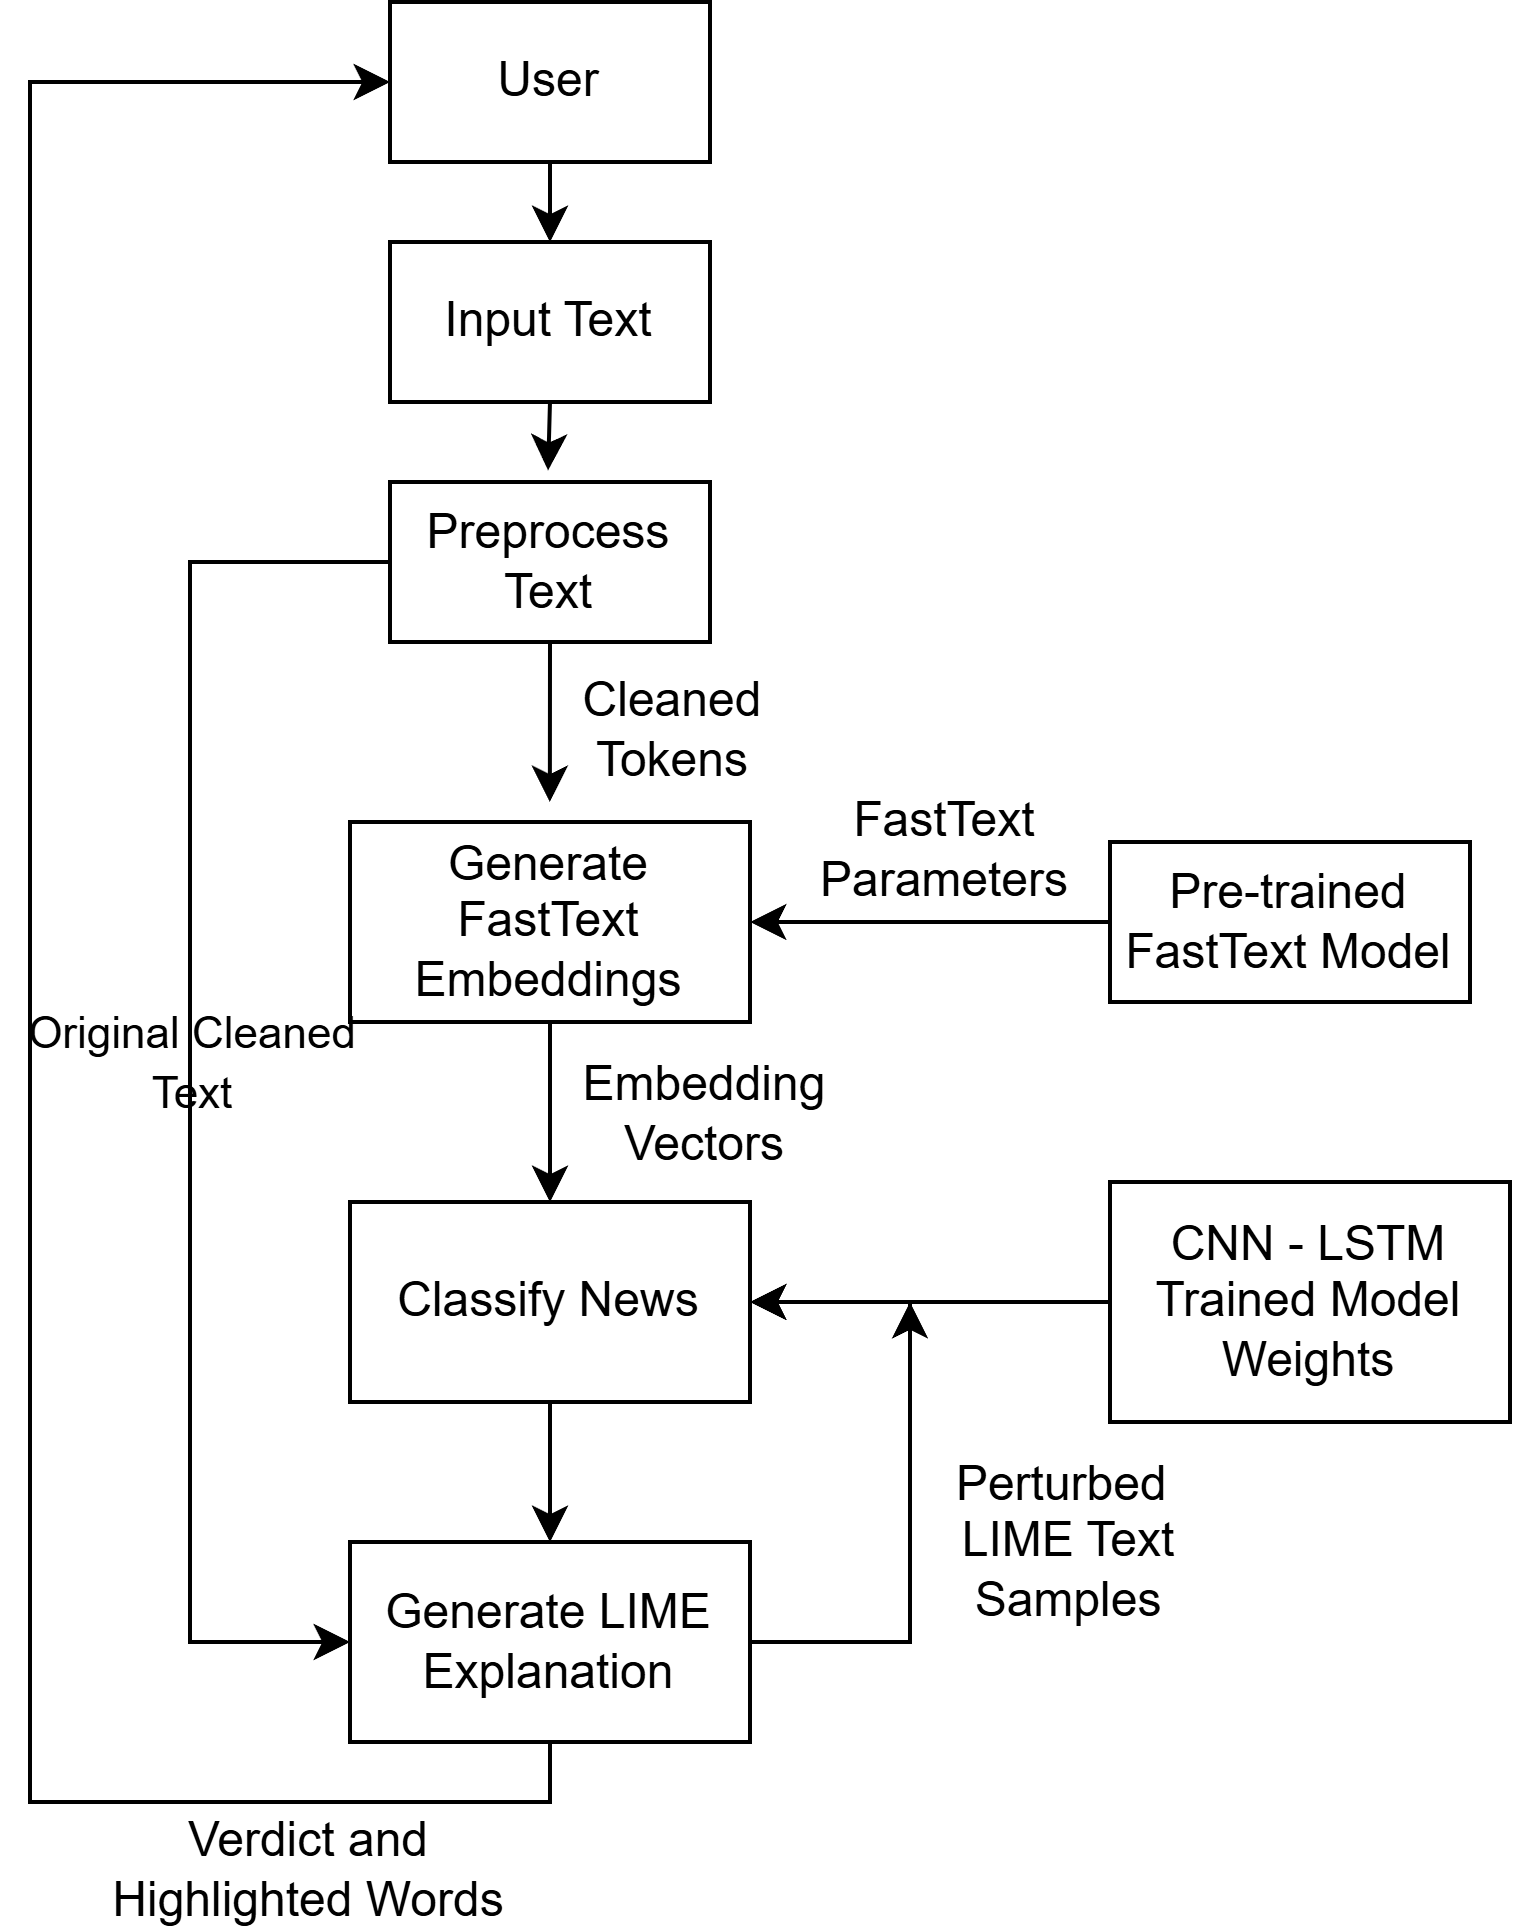

The diagram above was exported from draw.io. Its source (the exported page's mxGraphModel, read from the mxfile embedded in the PNG):
<mxGraphModel dx="912" dy="498" grid="1" gridSize="10" guides="1" tooltips="1" connect="1" arrows="1" fold="1" page="1" pageScale="1" pageWidth="850" pageHeight="1100" math="0" shadow="0">
  <root>
    <mxCell id="0" />
    <mxCell id="1" parent="0" />
    <mxCell id="LP10TvSnhy-jv0Lx02o6-10" edge="1" parent="1" source="LP10TvSnhy-jv0Lx02o6-1" style="edgeStyle=orthogonalEdgeStyle;rounded=0;orthogonalLoop=1;jettySize=auto;html=1;exitX=0.5;exitY=1;exitDx=0;exitDy=0;entryX=0.5;entryY=0;entryDx=0;entryDy=0;" target="LP10TvSnhy-jv0Lx02o6-2">
      <mxGeometry relative="1" as="geometry" />
    </mxCell>
    <mxCell id="LP10TvSnhy-jv0Lx02o6-1" parent="1" style="rounded=0;whiteSpace=wrap;html=1;" value="User" vertex="1">
      <mxGeometry height="40" width="80" x="360" y="70" as="geometry" />
    </mxCell>
    <mxCell id="LP10TvSnhy-jv0Lx02o6-2" parent="1" style="rounded=0;whiteSpace=wrap;html=1;" value="Input Text" vertex="1">
      <mxGeometry height="40" width="80" x="360" y="130" as="geometry" />
    </mxCell>
    <mxCell id="LP10TvSnhy-jv0Lx02o6-12" edge="1" parent="1" source="LP10TvSnhy-jv0Lx02o6-3" style="edgeStyle=orthogonalEdgeStyle;rounded=0;orthogonalLoop=1;jettySize=auto;html=1;exitX=0.5;exitY=1;exitDx=0;exitDy=0;">
      <mxGeometry relative="1" as="geometry">
        <mxPoint x="399.96153846153845" y="270" as="targetPoint" />
      </mxGeometry>
    </mxCell>
    <mxCell id="LP10TvSnhy-jv0Lx02o6-18" edge="1" parent="1" source="LP10TvSnhy-jv0Lx02o6-3" style="edgeStyle=orthogonalEdgeStyle;rounded=0;orthogonalLoop=1;jettySize=auto;html=1;entryX=0;entryY=0.5;entryDx=0;entryDy=0;" target="LP10TvSnhy-jv0Lx02o6-9">
      <mxGeometry relative="1" x="-0.8556" as="geometry">
        <Array as="points">
          <mxPoint x="310" y="210" />
          <mxPoint x="310" y="480" />
        </Array>
        <mxPoint x="300" y="470" as="targetPoint" />
      </mxGeometry>
    </mxCell>
    <mxCell id="LP10TvSnhy-jv0Lx02o6-3" parent="1" style="rounded=0;whiteSpace=wrap;html=1;" value="Preprocess Text" vertex="1">
      <mxGeometry height="40" width="80" x="360" y="190" as="geometry" />
    </mxCell>
    <mxCell id="LP10TvSnhy-jv0Lx02o6-6" edge="1" parent="1" source="LP10TvSnhy-jv0Lx02o6-4" style="edgeStyle=orthogonalEdgeStyle;rounded=0;orthogonalLoop=1;jettySize=auto;html=1;exitX=0;exitY=0.5;exitDx=0;exitDy=0;entryX=1;entryY=0.5;entryDx=0;entryDy=0;" target="LP10TvSnhy-jv0Lx02o6-5">
      <mxGeometry relative="1" as="geometry" />
    </mxCell>
    <mxCell id="LP10TvSnhy-jv0Lx02o6-4" parent="1" style="rounded=0;whiteSpace=wrap;html=1;" value="Pre-trained FastText Model" vertex="1">
      <mxGeometry height="40" width="90" x="540" y="280" as="geometry" />
    </mxCell>
    <mxCell id="LP10TvSnhy-jv0Lx02o6-15" edge="1" parent="1" source="LP10TvSnhy-jv0Lx02o6-5" style="edgeStyle=orthogonalEdgeStyle;rounded=0;orthogonalLoop=1;jettySize=auto;html=1;entryX=0.5;entryY=0;entryDx=0;entryDy=0;" target="LP10TvSnhy-jv0Lx02o6-7">
      <mxGeometry relative="1" as="geometry" />
    </mxCell>
    <mxCell id="LP10TvSnhy-jv0Lx02o6-5" parent="1" style="rounded=0;whiteSpace=wrap;html=1;" value="Generate FastText Embeddings" vertex="1">
      <mxGeometry height="50" width="100" x="350" y="275" as="geometry" />
    </mxCell>
    <mxCell id="LP10TvSnhy-jv0Lx02o6-16" edge="1" parent="1" source="LP10TvSnhy-jv0Lx02o6-7" style="edgeStyle=orthogonalEdgeStyle;rounded=0;orthogonalLoop=1;jettySize=auto;html=1;" target="LP10TvSnhy-jv0Lx02o6-9" value="">
      <mxGeometry relative="1" as="geometry" />
    </mxCell>
    <mxCell id="LP10TvSnhy-jv0Lx02o6-7" parent="1" style="rounded=0;whiteSpace=wrap;html=1;" value="Classify News" vertex="1">
      <mxGeometry height="50" width="100" x="350" y="370" as="geometry" />
    </mxCell>
    <mxCell id="LP10TvSnhy-jv0Lx02o6-17" edge="1" parent="1" style="edgeStyle=orthogonalEdgeStyle;rounded=0;orthogonalLoop=1;jettySize=auto;html=1;" target="LP10TvSnhy-jv0Lx02o6-7" value="">
      <mxGeometry relative="1" as="geometry">
        <mxPoint x="540" y="395" as="sourcePoint" />
      </mxGeometry>
    </mxCell>
    <mxCell id="LP10TvSnhy-jv0Lx02o6-8" parent="1" style="rounded=0;whiteSpace=wrap;html=1;" value="CNN - LSTM Trained Model Weights" vertex="1">
      <mxGeometry height="60" width="100" x="540" y="365" as="geometry" />
    </mxCell>
    <mxCell id="LP10TvSnhy-jv0Lx02o6-19" edge="1" parent="1" source="LP10TvSnhy-jv0Lx02o6-9" style="edgeStyle=orthogonalEdgeStyle;rounded=0;orthogonalLoop=1;jettySize=auto;html=1;entryX=1;entryY=0.5;entryDx=0;entryDy=0;" target="LP10TvSnhy-jv0Lx02o6-7">
      <mxGeometry relative="1" as="geometry">
        <Array as="points">
          <mxPoint x="490" y="480" />
          <mxPoint x="490" y="395" />
        </Array>
      </mxGeometry>
    </mxCell>
    <mxCell id="LP10TvSnhy-jv0Lx02o6-20" edge="1" parent="1" source="LP10TvSnhy-jv0Lx02o6-9" style="edgeStyle=orthogonalEdgeStyle;rounded=0;orthogonalLoop=1;jettySize=auto;html=1;entryX=0;entryY=0.5;entryDx=0;entryDy=0;" target="LP10TvSnhy-jv0Lx02o6-1">
      <mxGeometry relative="1" x="0.0617" as="geometry">
        <Array as="points">
          <mxPoint x="400" y="520" />
          <mxPoint x="270" y="520" />
          <mxPoint x="270" y="90" />
        </Array>
      </mxGeometry>
    </mxCell>
    <mxCell id="LP10TvSnhy-jv0Lx02o6-9" parent="1" style="rounded=0;whiteSpace=wrap;html=1;" value="Generate LIME Explanation" vertex="1">
      <mxGeometry height="50" width="100" x="350" y="455" as="geometry" />
    </mxCell>
    <mxCell id="LP10TvSnhy-jv0Lx02o6-11" edge="1" parent="1" source="LP10TvSnhy-jv0Lx02o6-2" style="edgeStyle=orthogonalEdgeStyle;rounded=0;orthogonalLoop=1;jettySize=auto;html=1;exitX=0.5;exitY=1;exitDx=0;exitDy=0;entryX=0.494;entryY=-0.072;entryDx=0;entryDy=0;entryPerimeter=0;" target="LP10TvSnhy-jv0Lx02o6-3">
      <mxGeometry relative="1" as="geometry" />
    </mxCell>
    <mxCell id="LP10TvSnhy-jv0Lx02o6-24" parent="1" style="text;html=1;whiteSpace=wrap;strokeColor=none;fillColor=none;align=center;verticalAlign=middle;rounded=0;" value="&lt;font&gt;Perturbed&amp;nbsp; LIME Text&lt;/font&gt;&lt;div&gt;&lt;font&gt;Samples&lt;/font&gt;&lt;/div&gt;" vertex="1">
      <mxGeometry height="30" width="60" x="500" y="440" as="geometry" />
    </mxCell>
    <mxCell id="LP10TvSnhy-jv0Lx02o6-27" edge="1" parent="1" style="endArrow=classic;html=1;rounded=0;" value="">
      <mxGeometry height="50" relative="1" width="50" as="geometry">
        <mxPoint x="490" y="425" as="sourcePoint" />
        <mxPoint x="490" y="395" as="targetPoint" />
      </mxGeometry>
    </mxCell>
    <mxCell id="8zSMQ_VnBv_9WBSENRLm-4" parent="1" style="text;html=1;whiteSpace=wrap;strokeColor=none;fillColor=none;align=center;verticalAlign=middle;rounded=0;" value="&lt;font style=&quot;white-space: nowrap; font-size: 11px;&quot;&gt;Original Cleaned&lt;/font&gt;&lt;div&gt;&lt;span style=&quot;white-space: nowrap; background-color: transparent; color: light-dark(#000000, var(--ge-light-color, #ffffff));&quot;&gt;&lt;font style=&quot;font-size: 11px;&quot;&gt;Text&lt;/font&gt;&lt;/span&gt;&lt;/div&gt;" vertex="1">
      <mxGeometry height="30" width="60" x="281" y="320" as="geometry" />
    </mxCell>
    <mxCell id="8zSMQ_VnBv_9WBSENRLm-6" parent="1" style="text;html=1;whiteSpace=wrap;strokeColor=none;fillColor=none;align=center;verticalAlign=middle;rounded=0;" value="Cleaned&lt;div&gt;Tokens&lt;/div&gt;" vertex="1">
      <mxGeometry height="30" width="60" x="401" y="237" as="geometry" />
    </mxCell>
    <mxCell id="8zSMQ_VnBv_9WBSENRLm-8" parent="1" style="text;html=1;whiteSpace=wrap;strokeColor=none;fillColor=none;align=center;verticalAlign=middle;rounded=0;" value="FastText&lt;div&gt;Parameters&lt;/div&gt;" vertex="1">
      <mxGeometry height="30" width="60" x="469" y="267" as="geometry" />
    </mxCell>
    <mxCell id="8zSMQ_VnBv_9WBSENRLm-9" parent="1" style="text;html=1;whiteSpace=wrap;strokeColor=none;fillColor=none;align=center;verticalAlign=middle;rounded=0;" value="Embedding&lt;div&gt;Vectors&lt;/div&gt;" vertex="1">
      <mxGeometry height="30" width="60" x="409" y="333" as="geometry" />
    </mxCell>
    <mxCell id="8zSMQ_VnBv_9WBSENRLm-10" parent="1" style="text;html=1;whiteSpace=wrap;strokeColor=none;fillColor=none;align=center;verticalAlign=middle;rounded=0;" value="Verdict and&lt;div&gt;Highlighted Words&lt;/div&gt;" vertex="1">
      <mxGeometry height="30" width="100" x="290" y="522" as="geometry" />
    </mxCell>
  </root>
</mxGraphModel>